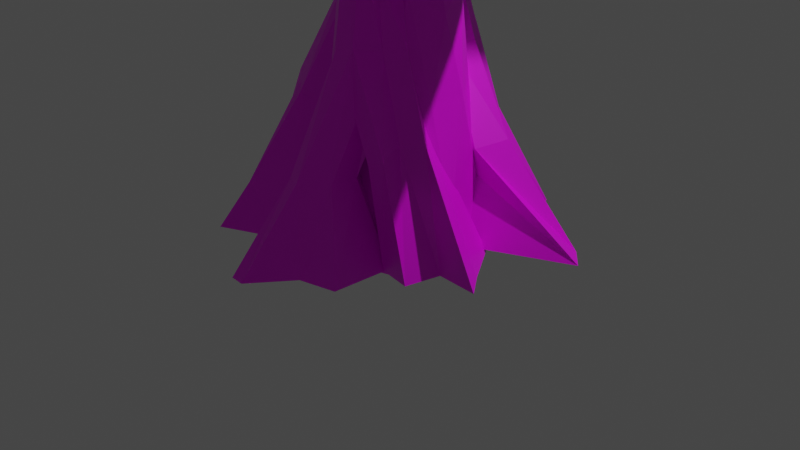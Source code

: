 # Source: sap_pine_1_1.blend  (saved by Blender 2.82.7; exported with 4.5.12 LTS)
import bpy
from mathutils import Matrix  # noqa: F401  (used for matrix-valued properties, if any)

bpy.ops.wm.read_factory_settings(use_empty=True)
scene = bpy.context.scene
scene.name = 'Scene'

# ---- collections
col_collection = bpy.data.collections.new('Collection'); scene.collection.children.link(col_collection)

# ---- images (referenced by path relative to the original .blend; pixels are not part of the script)
import os
ASSET_DIR = os.environ.get("B2B_ASSET_DIR", "")  # directory of the original .blend (textures are referenced by path, not embedded)
HERE = os.path.dirname(os.path.abspath(__file__))  # packed textures are extracted next to this script under _unpacked/

def load_image(name, relpath, width, height, colorspace="sRGB"):
    """Load a texture the original file referenced (path relative to the .blend, or extracted next to this script)."""
    p = next((c for c in (os.path.join(HERE, relpath), os.path.join(ASSET_DIR, relpath)) if relpath and os.path.exists(c)), "")
    if p:
        img = bpy.data.images.load(p, check_existing=True)
        img.name = name
    else:  # same state as the original file: an image datablock whose file is absent (Cycles renders it pink)
        img = bpy.data.images.new(name, width, height)
        img.source = "FILE"
        img.filepath = "//" + (relpath or name)
    img.colorspace_settings.name = colorspace
    return img
img_sap_pine_trunk_texture_png = load_image('sap_pine_trunk_texture.png', 'sap_pine_trunk_texture.png', 1024, 1024, 'sRGB')
img_sap_pine_core_texture_png = load_image('sap_pine_core_texture.png', 'sap_pine_core_texture.png', 1024, 1024, 'sRGB')
img_sap_pine_canopy_texture_png = load_image('sap_pine_canopy_texture.png', 'sap_pine_canopy_texture.png', 1024, 1024, 'sRGB')
img_canopy_bump_png = load_image('canopy_bump.png', 'canopy_bump.png', 1024, 1024, 'sRGB')

# ---- materials (node trees are filled in below, after node groups)
mat_material_004 = bpy.data.materials.new('Material.004')
mat_material_004.use_transparent_shadow = False
mat_material_002 = bpy.data.materials.new('Material.002')
mat_material_002.use_transparent_shadow = False
mat_material_003 = bpy.data.materials.new('Material.003')
mat_material_003.use_transparent_shadow = False

# ---- material node trees
mat_material_004.use_nodes = True; mat_material_004.node_tree.nodes.clear()
_N = mat_material_004.node_tree.nodes; _L = mat_material_004.node_tree.links
n0 = _N.new('ShaderNodeOutputMaterial'); n0.name = 'Material Output'; n0.location = (300, 300)
n1 = _N.new('ShaderNodeBsdfPrincipled'); n1.name = 'Principled BSDF'; n1.location = (10, 300)
n1.distribution = 'GGX'
n1.subsurface_method = 'BURLEY'
n1.inputs[3].default_value = 1.45
n1.inputs[27].default_value = (0.0, 0.0, 0.0, 1.0)
n1.inputs[28].default_value = 1.0
n2 = _N.new('ShaderNodeTexImage'); n2.name = 'Image Texture'; n2.location = (-280, 280)
n2.image = img_sap_pine_trunk_texture_png
_L.new(n1.outputs[0], n0.inputs[0])
_L.new(n2.outputs[0], n1.inputs[0])
n0.is_active_output = True
mat_material_002.use_nodes = True; mat_material_002.node_tree.nodes.clear()
_N = mat_material_002.node_tree.nodes; _L = mat_material_002.node_tree.links
n0 = _N.new('ShaderNodeOutputMaterial'); n0.name = 'Material Output'; n0.location = (300, 300)
n1 = _N.new('ShaderNodeBsdfPrincipled'); n1.name = 'Principled BSDF'; n1.location = (10, 300)
n1.distribution = 'GGX'
n1.subsurface_method = 'BURLEY'
n1.inputs[3].default_value = 1.45
n1.inputs[27].default_value = (0.0, 0.0, 0.0, 1.0)
n1.inputs[28].default_value = 1.0
n2 = _N.new('ShaderNodeTexImage'); n2.name = 'Image Texture'; n2.location = (-280, 280)
n2.image = img_sap_pine_core_texture_png
_L.new(n1.outputs[0], n0.inputs[0])
_L.new(n2.outputs[0], n1.inputs[0])
n0.is_active_output = True
mat_material_003.use_nodes = True; mat_material_003.node_tree.nodes.clear()
_N = mat_material_003.node_tree.nodes; _L = mat_material_003.node_tree.links
n0 = _N.new('ShaderNodeOutputMaterial'); n0.name = 'Material Output'; n0.location = (329, 300)
n1 = _N.new('ShaderNodeTexImage'); n1.name = 'Image Texture'; n1.location = (-280, 280)
n1.image = img_sap_pine_canopy_texture_png
n2 = _N.new('ShaderNodeTexImage'); n2.name = 'Image Texture.001'; n2.location = (-501, -48)
n2.image = img_canopy_bump_png
n3 = _N.new('ShaderNodeBump'); n3.name = 'Bump'; n3.location = (-171, -107)
n3.inputs[1].default_value = 1.0
n3.inputs[2].default_value = 1.0
n4 = _N.new('ShaderNodeBsdfPrincipled'); n4.name = 'Principled BSDF'; n4.location = (39, 300)
n4.distribution = 'GGX'
n4.subsurface_method = 'BURLEY'
n4.inputs[3].default_value = 1.45
n4.inputs[27].default_value = (0.0, 0.0, 0.0, 1.0)
n4.inputs[28].default_value = 1.0
_L.new(n4.outputs[0], n0.inputs[0])
_L.new(n1.outputs[0], n4.inputs[0])
_L.new(n3.outputs[0], n4.inputs[5])
_L.new(n2.outputs[0], n3.inputs[3])
n0.is_active_output = True

# ---- world
world_world = bpy.data.worlds.new('World'); scene.world = world_world
world_world.use_nodes = True; world_world.node_tree.nodes.clear()
_N = world_world.node_tree.nodes; _L = world_world.node_tree.links
n0 = _N.new('ShaderNodeOutputWorld'); n0.name = 'World Output'; n0.location = (300, 300)
n1 = _N.new('ShaderNodeBackground'); n1.name = 'Background'; n1.location = (10, 300)
n1.inputs[0].default_value = (0.05088, 0.05088, 0.05088, 1.0)
_L.new(n1.outputs[0], n0.inputs[0])
n0.is_active_output = True
world_world.color = (0.05088, 0.05088, 0.05088)
world_world.use_sun_shadow = False
world_world.sun_shadow_jitter_overblur = 0.0

# ---- cameras
cam_camera = bpy.data.cameras.new('Camera')
cam_camera.clip_end = 100.0
cam_camera.ortho_scale = 7.314

# ---- lights
light_light = bpy.data.lights.new('Light', 'POINT')
light_light.transmission_factor = 0.0
light_light.energy = 2000.0
light_light.shadow_soft_size = 0.1
light_light.shadow_maximum_resolution = 0.006
light_light.use_absolute_resolution = True

# ---- meshes
me_cone_001 = bpy.data.meshes.new('Cone.001')
me_cone_001.from_pydata([(5.605e-08, 0.2186, 5.447), (0.08365, 0.202, 5.447), (0.1546, 0.1546, 5.447), (0.202, 0.08365, 5.447), (0.2186, 4.098e-10, 5.447), (0.202, -0.08365, 5.447), (0.1546, -0.1546, 5.447), (0.08365, -0.202, 5.447), (8.905e-08, -0.2186, 5.447), (-0.08365, -0.202, 5.447), (-0.1546, -0.1546, 5.447), (4.9e-08, 7.851e-09, 8.319), (-0.202, -0.08365, 5.447), (-0.2186, 1.257e-08, 5.447), (-0.202, 0.08365, 5.447), (-0.1546, 0.1546, 5.447), (-0.08365, 0.202, 5.447), (-0.03088, 0.6174, 1.878), (0.1354, 0.4301, 1.878), (0.1739, 0.2368, 1.878), (0.2521, 0.1148, 1.878), (0.2938, -9.969e-09, 1.878), (0.3767, -0.156, 1.878), (0.327, -0.44, 1.878), (0.1983, -0.6841, 1.878), (1.261e-07, -0.6242, 1.878), (-0.1703, -0.3354, 1.878), (-0.2831, -0.2328, 1.878), (-0.3157, -0.1328, 1.878), (-0.5233, 1.271e-08, 1.878), (-0.5747, 0.156, 1.878), (-0.2782, 0.2578, 1.878), (-0.1663, 0.4766, 1.878), (-1.795, 0.2573, -0.2525), (-0.07713, 0.2269, 2.209), (-0.8075, 0.1453, -0.2518), (0.09414, 0.237, 2.117), (-0.461, -0.5934, -0.2507), (0.1151, 0.08132, 2.077), (-0.8488, -1.138, -0.2513), (0.06112, -0.08657, 2.114), (-1.644, -1.498, -0.2547), (-0.03618, -0.1684, 2.206), (-1.901, -0.7044, -0.2658), (-0.1192, -0.05587, 2.355), (-2.523, -0.2137, -0.263), (-0.2233, 0.03949, 2.448), (-2.48, 0.04652, -0.2575), (-0.1895, 0.1439, 2.377), (-1.269, 0.2286, 0.687), (-0.9765, 0.1281, 0.6393), (-0.8554, -0.1144, 0.6196), (-0.9765, -0.357, 0.6393), (-1.269, -0.4575, 0.687), (-1.437, -0.3028, 0.7352), (-1.682, -0.1144, 0.7544), (-1.561, 0.1281, 0.7347), (-0.9018, 0.03375, 0.0218), (-0.6511, -0.4427, 0.006338), (-0.9018, -0.9191, 0.0218), (-1.507, -1.116, 0.05914), (-1.712, -0.5801, 0.09807), (-2.101, -0.1715, 0.113), (-2.112, 0.03375, 0.09647), (-1.617, 0.1904, 0.05869), (-0.9407, 0.4836, 1.387), (-0.6815, 0.4064, 1.312), (-0.6027, 0.2201, 1.28), (-0.6815, 0.03371, 1.312), (-0.8717, -0.04347, 1.387), (-1.034, 0.07439, 1.462), (-1.141, 0.2201, 1.493), (-0.993, 0.3386, 1.463), (-0.6542, 0.793, 1.002), (-0.4949, 0.7528, 0.9929), (-0.4431, 0.6665, 0.9596), (-0.4957, 0.5757, 0.9307), (-0.6218, 0.5335, 0.923), (-0.7343, 0.5804, 0.9517), (-0.7996, 0.6509, 0.9744), (-0.7138, 0.7005, 1.002), (-0.5044, 0.7545, 0.542), (-0.4115, 0.7311, 0.537), (-0.3812, 0.6807, 0.5176), (-0.4119, 0.6276, 0.5007), (-0.4855, 0.603, 0.4962), (-0.5512, 0.6304, 0.5129), (-0.5893, 0.6716, 0.5262), (-0.5393, 0.7005, 0.542), (-0.3627, 0.8408, 0.1464), (-0.3465, 0.8367, 0.1455), (-0.3412, 0.8278, 0.1421), (-0.3465, 0.8186, 0.1391), (-0.3594, 0.8143, 0.1384), (-0.3709, 0.819, 0.1413), (-0.3776, 0.8263, 0.1436), (-0.3688, 0.8313, 0.1464), (-0.547, -0.5532, -0.2757), (-0.1038, 0.1904, 2.696), (0.5369, -0.674, -0.275), (0.06832, 0.1956, 2.71), (0.5455, -1.509, -0.2569), (0.1887, 0.08277, 2.743), (0.06886, -1.622, -0.2597), (0.1868, -0.08195, 2.776), (-0.3087, -2.151, -0.2573), (0.06284, -0.1999, 2.937), (-0.504, -2.135, -0.2604), (-0.1092, -0.2053, 2.906), (-0.5289, -1.388, -0.2659), (-0.2288, -0.09439, 2.744), (-0.8667, -1.273, -0.2744), (-0.2269, 0.07032, 2.711), (0.1612, -0.4664, 0.9846), (0.4249, -0.2759, 1.178), (0.7839, -0.6296, 1.275), (0.585, -0.8017, 1.274), (0.4184, -1.069, 1.303), (0.1532, -1.077, 1.259), (-0.03143, -0.9054, 1.058), (-0.0285, -0.6515, 1.007), (0.1291, -0.759, 0.4189), (0.3536, -0.9902, 0.4243), (0.3237, -1.326, 0.4245), (0.01379, -1.564, 0.4196), (-0.1708, -1.506, 0.4122), (-0.2328, -1.138, 0.4072), (-0.4195, -0.9793, 0.4065), (-0.1911, -0.7545, 0.4116), (-0.05131, -0.189, 1.635), (0.3232, -0.3034, 1.652), (0.4893, -0.4591, 1.698), (0.378, -0.686, 1.745), (0.3158, -0.8496, 1.931), (0.07806, -0.8562, 1.952), (-0.0868, -0.7035, 1.7), (-0.08418, -0.4762, 1.654), (0.6402, -0.2383, 0.7563), (0.8854, -0.4467, 0.6884), (1.062, -0.6412, 0.7228), (0.8494, -0.8133, 0.7063), (0.8982, -1.095, 0.6463), (0.6544, -1.088, 0.5802), (0.4782, -0.8935, 0.5458), (0.4729, -0.6252, 0.5632), (0.9827, 0.4778, -0.2757), (1.338, -0.06165, -0.285), (1.475, -0.2586, -0.3362), (1.037, -0.3547, -0.2813), (0.9503, -0.8243, -0.276), (0.5339, -0.7685, -0.2691), (0.2668, -0.3883, -0.2661), (0.2507, -0.02502, -0.2692), (0.6086, 2.032, -0.2564), (-0.04731, 0.1757, 2.602), (0.708, 1.188, -0.2532), (0.1076, 0.1052, 2.594), (1.782, 1.169, -0.2545), (0.171, -0.03489, 2.549), (2.019, 0.9048, -0.2529), (0.1057, -0.1624, 2.492), (0.7551, 0.2779, -0.247), (-0.04992, -0.2027, 2.458), (-0.2526, 0.8117, -0.247), (-0.2048, -0.1322, 2.467), (-0.06706, 1.127, -0.2496), (-0.2682, 0.007867, 2.512), (0.2071, 2.111, -0.2551), (-0.203, 0.1354, 2.568), (-0.000754, 1.213, 1.201), (0.211, 1.036, 1.183), (0.3444, 0.8509, 1.124), (0.2267, 0.6219, 1.058), (-0.03408, 0.5428, 1.023), (-0.4203, 0.5573, 1.042), (-0.3793, 0.9045, 1.1), (-0.2229, 0.9352, 1.167), (0.5031, 1.067, 0.5372), (0.9552, 0.8134, 0.5013), (0.7648, 0.4582, 0.4551), (0.2405, 0.418, 0.4244), (-0.05813, 0.555, 0.4273), (-0.1752, 0.8594, 0.4623), (-0.04152, 1.381, 0.508), (0.2636, 1.411, 0.5391), (-0.06774, 0.8973, 1.822), (0.08613, 0.6992, 1.811), (0.2274, 0.5939, 1.759), (0.1312, 0.4034, 1.698), (-0.08736, 0.3385, 1.663), (-0.3691, 0.4372, 1.675), (-0.3825, 0.642, 1.726), (-0.228, 0.6541, 1.788)], [], [(0, 11, 1), (1, 11, 2), (2, 11, 3), (3, 11, 4), (4, 11, 5), (5, 11, 6), (6, 11, 7), (7, 11, 8), (8, 11, 9), (9, 11, 10), (10, 11, 12), (12, 11, 13), (13, 11, 14), (14, 11, 15), (15, 11, 16), (16, 11, 0), (12, 13, 29, 28), (8, 9, 26, 25), (1, 2, 19, 18), (5, 6, 23, 22), (13, 14, 30, 29), (9, 10, 27, 26), (2, 3, 20, 19), (6, 7, 24, 23), (14, 15, 31, 30), (3, 4, 21, 20), (10, 12, 28, 27), (0, 1, 18, 17), (7, 8, 25, 24), (15, 16, 32, 31), (16, 0, 17, 32), (4, 5, 22, 21), (65, 34, 36, 66), (66, 36, 38, 67), (67, 38, 40, 68), (68, 40, 42, 69), (69, 42, 44, 70), (70, 44, 46, 71), (36, 34, 48, 46, 44, 42, 40, 38), (71, 46, 48, 72), (72, 48, 34, 65), (33, 35, 37, 39, 41, 43, 45, 47), (63, 56, 49, 64), (62, 55, 56, 63), (61, 54, 55, 62), (60, 53, 54, 61), (59, 52, 53, 60), (58, 51, 52, 59), (57, 50, 51, 58), (64, 49, 50, 57), (33, 64, 57, 35), (35, 57, 58, 37), (37, 58, 59, 39), (39, 59, 60, 41), (41, 60, 61, 43), (43, 61, 62, 45), (45, 62, 63, 47), (47, 63, 64, 33), (56, 72, 65, 49), (55, 71, 72, 56), (54, 70, 71, 55), (53, 69, 70, 54), (52, 68, 69, 53), (51, 67, 68, 52), (50, 66, 67, 51), (49, 65, 66, 50), (66, 65, 73, 74), (68, 67, 75, 76), (70, 69, 77, 78), (72, 71, 79, 80), (67, 66, 74, 75), (69, 68, 76, 77), (71, 70, 78, 79), (65, 72, 80, 73), (80, 79, 87, 88), (75, 74, 82, 83), (77, 76, 84, 85), (79, 78, 86, 87), (73, 80, 88, 81), (74, 73, 81, 82), (76, 75, 83, 84), (78, 77, 85, 86), (82, 81, 89, 90), (84, 83, 91, 92), (86, 85, 93, 94), (88, 87, 95, 96), (83, 82, 90, 91), (85, 84, 92, 93), (87, 86, 94, 95), (81, 88, 96, 89), (129, 98, 100, 130), (130, 100, 102, 131), (131, 102, 104, 132), (132, 104, 106, 133), (133, 106, 108, 134), (134, 108, 110, 135), (100, 98, 112, 110, 108, 106, 104, 102), (135, 110, 112, 136), (136, 112, 98, 129), (97, 99, 101, 103, 105, 107, 109, 111), (127, 120, 113, 128), (126, 119, 120, 127), (125, 118, 119, 126), (124, 117, 118, 125), (123, 116, 117, 124), (122, 115, 116, 123), (121, 114, 115, 122), (128, 113, 114, 121), (97, 128, 121, 99), (99, 121, 122, 101), (101, 122, 123, 103), (103, 123, 124, 105), (105, 124, 125, 107), (107, 125, 126, 109), (109, 126, 127, 111), (111, 127, 128, 97), (120, 136, 129, 113), (119, 135, 136, 120), (118, 134, 135, 119), (117, 133, 134, 118), (116, 132, 133, 117), (115, 131, 132, 116), (114, 130, 131, 115), (113, 129, 130, 114), (113, 114, 138, 137), (115, 116, 140, 139), (117, 118, 142, 141), (119, 120, 144, 143), (114, 115, 139, 138), (116, 117, 141, 140), (118, 119, 143, 142), (120, 113, 137, 144), (144, 137, 145, 152), (137, 138, 146, 145), (139, 140, 148, 147), (141, 142, 150, 149), (143, 144, 152, 151), (138, 139, 147, 146), (140, 141, 149, 148), (142, 143, 151, 150), (185, 154, 156, 186), (186, 156, 158, 187), (187, 158, 160, 188), (188, 160, 162, 189), (189, 162, 164, 190), (190, 164, 166, 191), (156, 154, 168, 166, 164, 162, 160, 158), (191, 166, 168, 192), (192, 168, 154, 185), (153, 155, 157, 159, 161, 163, 165, 167), (183, 176, 169, 184), (182, 175, 176, 183), (181, 174, 175, 182), (180, 173, 174, 181), (179, 172, 173, 180), (178, 171, 172, 179), (177, 170, 171, 178), (184, 169, 170, 177), (153, 184, 177, 155), (155, 177, 178, 157), (157, 178, 179, 159), (159, 179, 180, 161), (161, 180, 181, 163), (163, 181, 182, 165), (165, 182, 183, 167), (167, 183, 184, 153), (176, 192, 185, 169), (175, 191, 192, 176), (174, 190, 191, 175), (173, 189, 190, 174), (172, 188, 189, 173), (171, 187, 188, 172), (170, 186, 187, 171), (169, 185, 186, 170)])
_uv = me_cone_001.uv_layers.new(name='UVMap')
_uv.uv.foreach_set('vector', [0.7047, 0.3349, 0.7097, 0.602, 0.6979, 0.3337, 0.6979, 0.3337, 0.7097, 0.602, 0.6897, 0.3335, 0.6897, 0.3335, 0.7097, 0.602, 0.6814, 0.3346, 0.6814, 0.3346, 0.7097, 0.602, 0.6743, 0.3366, 0.9211, 0.2764, 0.9532, 0.0, 0.9289, 0.2776, 0.9289, 0.2776, 0.9532, 0.0, 0.9372, 0.2781, 0.9372, 0.2781, 0.9532, 0.0, 0.945, 0.2781, 0.1582, 0.6352, 0.1775, 0.3662, 0.1663, 0.635, 0.1663, 0.635, 0.1775, 0.3662, 0.1746, 0.6355, 0.1746, 0.6355, 0.1775, 0.3662, 0.1819, 0.6366, 0.1892, 0.6111, 0.1895, 0.8157, 0.1819, 0.614, 0.7477, 0.2769, 0.7872, 0.0, 0.7535, 0.278, 0.7535, 0.278, 0.7872, 0.0, 0.7612, 0.279, 0.7612, 0.279, 0.7872, 0.0, 0.7696, 0.2796, 0.7696, 0.2796, 0.7872, 0.0, 0.7774, 0.2799, 0.7774, 0.2799, 0.7872, 0.0, 0.7834, 0.2796, 0.9722, 0.1548, 0.9743, 0.1567, 0.9743, 0.4973, 0.9532, 0.4931, 0.1663, 0.635, 0.1746, 0.6355, 0.1701, 0.9725, 0.1514, 0.9663, 0.6979, 0.3337, 0.6897, 0.3335, 0.6686, 0.006581, 0.6851, 0.001889, 0.9289, 0.2776, 0.9372, 0.2781, 0.9262, 0.625, 0.9002, 0.6211, 0.7535, 0.278, 0.7612, 0.279, 0.7194, 0.626, 0.7097, 0.6237, 0.1746, 0.6355, 0.1819, 0.6366, 0.1819, 0.9749, 0.1701, 0.9725, 0.6897, 0.3335, 0.6814, 0.3346, 0.6545, 0.008431, 0.6686, 0.006581, 0.9372, 0.2781, 0.945, 0.2781, 0.9532, 0.6274, 0.9262, 0.625, 0.7612, 0.279, 0.7696, 0.2796, 0.7443, 0.6256, 0.7194, 0.626, 0.6814, 0.3346, 0.6743, 0.3366, 0.6435, 0.01083, 0.6545, 0.008431, 0.1892, 0.6111, 0.1819, 0.614, 0.1822, 0.3714, 0.1895, 0.3662, 0.7047, 0.3349, 0.6979, 0.3337, 0.6851, 0.001889, 0.7097, 0.0, 0.1582, 0.6352, 0.1663, 0.635, 0.1514, 0.9663, 0.1315, 0.9647, 0.7696, 0.2796, 0.7774, 0.2799, 0.7682, 0.6278, 0.7443, 0.6256, 0.7774, 0.2799, 0.7834, 0.2796, 0.7872, 0.6289, 0.7682, 0.6278, 0.6743, 0.3366, 0.6694, 0.3393, 0.6267, 0.01355, 0.6435, 0.01083, 0.2364, 0.7017, 0.3128, 0.6444, 0.323, 0.6577, 0.2588, 0.7139, 0.3725, 0.8646, 0.4104, 0.9327, 0.4002, 0.9442, 0.3639, 0.8823, 0.3639, 0.8823, 0.4002, 0.9442, 0.3843, 0.9511, 0.3449, 0.8885, 0.7552, 0.7859, 0.7604, 0.6794, 0.7744, 0.6784, 0.7744, 0.7925, 0.5805, 0.4598, 0.5538, 0.3567, 0.572, 0.3511, 0.601, 0.464, 0.601, 0.464, 0.572, 0.3511, 0.5882, 0.3507, 0.6186, 0.4657, 0.323, 0.6577, 0.3128, 0.6444, 0.312, 0.6244, 0.3176, 0.6148, 0.3313, 0.624, 0.3448, 0.6373, 0.3449, 0.6501, 0.3359, 0.6586, 0.9556, 0.7993, 0.9514, 0.6908, 0.9637, 0.6938, 0.9731, 0.795, 0.9731, 0.795, 0.9637, 0.6938, 0.9817, 0.7036, 0.9897, 0.7969, 0.6716, 0.6881, 0.7552, 0.7389, 0.7552, 0.8183, 0.6977, 0.8503, 0.6116, 0.8492, 0.6219, 0.7685, 0.5869, 0.6995, 0.6016, 0.6784, 0.9444, 0.9577, 0.9554, 0.882, 0.9791, 0.8754, 0.9819, 0.943, 0.9283, 0.9607, 0.9299, 0.8894, 0.9554, 0.882, 0.9444, 0.9577, 0.543, 0.6098, 0.5704, 0.5457, 0.5986, 0.5569, 0.595, 0.6251, 0.4915, 0.6134, 0.5479, 0.5407, 0.5704, 0.5457, 0.543, 0.6098, 0.4695, 0.5645, 0.5366, 0.5186, 0.5479, 0.5407, 0.4915, 0.6134, 0.05862, 0.7677, 0.05063, 0.8344, 0.02527, 0.8263, 0.00889, 0.7499, 0.2702, 0.8175, 0.2593, 0.7612, 0.2851, 0.7611, 0.3218, 0.8154, 0.2121, 0.7983, 0.2329, 0.7512, 0.2593, 0.7612, 0.2702, 0.8175, 0.1951, 0.8233, 0.2121, 0.7983, 0.2702, 0.8175, 0.2675, 0.8474, 0.2675, 0.8474, 0.2702, 0.8175, 0.3218, 0.8154, 0.3449, 0.8407, 0.06678, 0.7397, 0.05862, 0.7677, 0.00889, 0.7499, 0.004928, 0.7172, 0.4407, 0.5825, 0.4695, 0.5645, 0.4915, 0.6134, 0.4605, 0.6527, 0.4605, 0.6527, 0.4915, 0.6134, 0.543, 0.6098, 0.5315, 0.6477, 0.5315, 0.6477, 0.543, 0.6098, 0.595, 0.6251, 0.6023, 0.6784, 0.6023, 0.6784, 0.595, 0.6251, 0.6096, 0.6204, 0.6186, 0.6668, 0.9404, 1.0, 0.9444, 0.9577, 0.9819, 0.943, 0.9897, 0.9746, 0.9554, 0.882, 0.9731, 0.795, 0.9897, 0.7969, 0.9791, 0.8754, 0.9299, 0.8894, 0.9556, 0.7993, 0.9731, 0.795, 0.9554, 0.882, 0.5704, 0.5457, 0.601, 0.464, 0.6186, 0.4657, 0.5986, 0.5569, 0.5479, 0.5407, 0.5805, 0.4598, 0.601, 0.464, 0.5704, 0.5457, 0.02527, 0.8263, 0.04753, 0.9026, 0.0287, 0.9056, 0.0, 0.8256, 0.05063, 0.8344, 0.06678, 0.9073, 0.04753, 0.9026, 0.02527, 0.8263, 0.2593, 0.7612, 0.2588, 0.7139, 0.2777, 0.7148, 0.2851, 0.7611, 0.2329, 0.7512, 0.2364, 0.7017, 0.2588, 0.7139, 0.2593, 0.7612, 0.3725, 0.8646, 0.3613, 0.8407, 0.403, 0.8415, 0.4104, 0.8557, 0.4359, 0.5936, 0.4219, 0.5797, 0.4035, 0.5276, 0.4136, 0.5312, 0.9821, 0.1548, 0.9618, 0.1492, 0.979, 0.0843, 0.9903, 0.08719, 0.4248, 0.3021, 0.4373, 0.289, 0.4208, 0.3607, 0.4126, 0.364, 0.3639, 0.8823, 0.3725, 0.8646, 0.4104, 0.8557, 0.4074, 0.865, 0.9618, 0.1492, 0.9532, 0.1368, 0.9734, 0.08155, 0.979, 0.0843, 1.0, 0.1545, 0.9821, 0.1548, 0.9903, 0.08719, 1.0, 0.08798, 0.4162, 0.3157, 0.4248, 0.3021, 0.4126, 0.364, 0.4035, 0.3699, 0.4126, 0.364, 0.4208, 0.3607, 0.4358, 0.406, 0.431, 0.4079, 0.106, 0.7257, 0.111, 0.7225, 0.117, 0.766, 0.1141, 0.7679, 0.4231, 0.5357, 0.4136, 0.5312, 0.4301, 0.4925, 0.4357, 0.4951, 1.0, 0.08798, 0.9903, 0.08719, 0.9755, 0.04297, 0.9812, 0.04343, 0.4035, 0.3699, 0.4126, 0.364, 0.431, 0.4079, 0.4258, 0.4114, 0.111, 0.7225, 0.126, 0.7172, 0.1258, 0.7629, 0.117, 0.766, 0.4136, 0.5312, 0.4035, 0.5276, 0.4242, 0.4903, 0.4301, 0.4925, 0.9903, 0.08719, 0.979, 0.0843, 0.9689, 0.04129, 0.9755, 0.04297, 0.117, 0.766, 0.1258, 0.7629, 0.126, 0.8047, 0.1245, 0.8052, 0.4301, 0.4925, 0.4242, 0.4903, 0.4339, 0.4521, 0.4349, 0.4524, 0.9755, 0.04297, 0.9689, 0.04129, 0.9704, 0.0, 0.9715, 0.0002948, 0.431, 0.4079, 0.4358, 0.406, 0.4373, 0.4511, 0.4364, 0.4514, 0.1141, 0.7679, 0.117, 0.766, 0.1245, 0.8052, 0.124, 0.8056, 0.4357, 0.4951, 0.4301, 0.4925, 0.4349, 0.4524, 0.4359, 0.4529, 0.9812, 0.04343, 0.9755, 0.04297, 0.9715, 0.0002948, 0.9725, 0.0003758, 0.4258, 0.4114, 0.431, 0.4079, 0.4364, 0.4514, 0.4355, 0.4521, 0.07218, 0.606, 0.07002, 0.7007, 0.06102, 0.6938, 0.04326, 0.5896, 0.04326, 0.5896, 0.06102, 0.6938, 0.04495, 0.6906, 0.02109, 0.5851, 0.1307, 0.1108, 0.16, 0.0008652, 0.1728, 0.006147, 0.1542, 0.1194, 0.1542, 0.1194, 0.1728, 0.006147, 0.1951, 0.0, 0.1774, 0.1126, 0.8069, 0.4375, 0.8593, 0.3379, 0.8742, 0.3459, 0.8277, 0.4442, 0.8277, 0.4442, 0.8742, 0.3459, 0.8894, 0.3534, 0.8485, 0.4566, 0.06102, 0.6938, 0.07002, 0.7007, 0.06668, 0.7072, 0.05296, 0.7094, 0.03293, 0.7172, 0.02338, 0.7119, 0.03123, 0.6929, 0.04495, 0.6906, 0.2943, 0.0934, 0.3407, 0.0, 0.354, 0.004967, 0.3127, 0.1003, 0.3127, 0.1003, 0.354, 0.004967, 0.3705, 0.006744, 0.3377, 0.1049, 0.9048, 0.8435, 0.7972, 0.8435, 0.7872, 0.7627, 0.8327, 0.7466, 0.864, 0.6914, 0.8833, 0.6908, 0.8939, 0.7628, 0.9283, 0.7703, 0.2472, 0.2178, 0.2985, 0.1605, 0.3241, 0.1632, 0.2783, 0.218, 0.8403, 0.5744, 0.8338, 0.51, 0.8445, 0.4971, 0.8638, 0.5704, 0.8188, 0.5954, 0.8102, 0.5017, 0.8338, 0.51, 0.8403, 0.5744, 0.7999, 0.5927, 0.7872, 0.4895, 0.8102, 0.5017, 0.8188, 0.5954, 0.1376, 0.2614, 0.1285, 0.1617, 0.1569, 0.1744, 0.1703, 0.2772, 0.1134, 0.2446, 0.1061, 0.1508, 0.1285, 0.1617, 0.1376, 0.2614, 0.05792, 0.4914, 0.05539, 0.5444, 0.006203, 0.5345, 0.02817, 0.4804, 0.2783, 0.218, 0.3241, 0.1632, 0.3552, 0.1447, 0.2959, 0.215, 0.1315, 0.4645, 0.0752, 0.5057, 0.05792, 0.4914, 0.06562, 0.4135, 0.06562, 0.4135, 0.05792, 0.4914, 0.02817, 0.4804, 0.0, 0.4111, 0.1056, 0.3244, 0.1134, 0.2446, 0.1376, 0.2614, 0.1389, 0.336, 0.1389, 0.336, 0.1376, 0.2614, 0.1703, 0.2772, 0.1951, 0.3662, 0.8017, 0.6852, 0.7999, 0.5927, 0.8188, 0.5954, 0.8196, 0.6908, 0.832, 0.8435, 0.832, 0.9376, 0.8113, 0.9543, 0.7872, 0.8825, 0.8545, 0.6444, 0.8403, 0.5744, 0.8638, 0.5704, 0.8894, 0.6487, 0.1951, 0.2836, 0.2472, 0.2178, 0.2783, 0.218, 0.2714, 0.289, 0.2985, 0.1605, 0.3127, 0.1003, 0.3377, 0.1049, 0.3241, 0.1632, 0.2781, 0.1528, 0.2943, 0.0934, 0.3127, 0.1003, 0.2985, 0.1605, 0.8102, 0.5017, 0.8277, 0.4442, 0.8485, 0.4566, 0.8338, 0.51, 0.3801, 0.6781, 0.3816, 0.6214, 0.4041, 0.6148, 0.4064, 0.6771, 0.1285, 0.1617, 0.1542, 0.1194, 0.1774, 0.1126, 0.1569, 0.1744, 0.1061, 0.1508, 0.1307, 0.1108, 0.1542, 0.1194, 0.1285, 0.1617, 0.05539, 0.5444, 0.04326, 0.5896, 0.02109, 0.5851, 0.006203, 0.5345, 0.3241, 0.1632, 0.3377, 0.1049, 0.3495, 0.09932, 0.3552, 0.1447, 0.06063, 0.5394, 0.05539, 0.5444, 0.03396, 0.4804, 0.06066, 0.4985, 0.1061, 0.1508, 0.1285, 0.1617, 0.08798, 0.2064, 0.06567, 0.194, 0.3801, 0.6781, 0.4064, 0.6771, 0.3697, 0.7499, 0.3449, 0.7483, 0.6873, 0.6518, 0.6623, 0.6508, 0.6609, 0.602, 0.6873, 0.6023, 0.05539, 0.5444, 0.006203, 0.5345, 0.008629, 0.4743, 0.03396, 0.4804, 0.1285, 0.1617, 0.1569, 0.1744, 0.1015, 0.2246, 0.08798, 0.2064, 0.4064, 0.6771, 0.4296, 0.6955, 0.3894, 0.7534, 0.3697, 0.7499, 0.2985, 0.1605, 0.3241, 0.1632, 0.3684, 0.1843, 0.3267, 0.2, 0.3267, 0.2, 0.3684, 0.1843, 0.4407, 0.289, 0.359, 0.2883, 0.06066, 0.4985, 0.03396, 0.4804, 0.07155, 0.3778, 0.1315, 0.3974, 0.8695, 0.9589, 0.8518, 0.9673, 0.832, 0.8644, 0.8695, 0.8435, 0.3449, 0.7483, 0.3697, 0.7499, 0.3996, 0.8332, 0.3589, 0.8407, 0.3052, 0.1988, 0.3267, 0.2, 0.359, 0.2883, 0.3304, 0.2841, 0.03396, 0.4804, 0.008629, 0.4743, 0.05081, 0.3662, 0.07155, 0.3778, 0.08798, 0.2064, 0.1015, 0.2246, 0.03661, 0.2876, 0.0, 0.264, 0.3697, 0.7499, 0.3894, 0.7534, 0.4296, 0.8349, 0.3996, 0.8332, 0.2497, 0.3798, 0.2976, 0.289, 0.3132, 0.291, 0.2744, 0.3785, 0.2744, 0.3785, 0.3132, 0.291, 0.3278, 0.2926, 0.2918, 0.3832, 0.06811, 0.8035, 0.0908, 0.7175, 0.106, 0.7172, 0.08986, 0.8011, 0.5785, 0.2637, 0.6267, 0.3369, 0.6128, 0.3429, 0.5598, 0.2732, 0.5598, 0.2732, 0.6128, 0.3429, 0.5992, 0.3507, 0.5354, 0.2877, 0.8457, 0.08955, 0.8528, 0.0, 0.8611, 0.001224, 0.8613, 0.09403, 0.6267, 0.6305, 0.6267, 0.614, 0.6367, 0.6022, 0.6509, 0.602, 0.6609, 0.6137, 0.6609, 0.6303, 0.6509, 0.6421, 0.6367, 0.6422, 0.8613, 0.09403, 0.8611, 0.001224, 0.876, 0.003277, 0.8734, 0.09208, 0.8734, 0.09208, 0.876, 0.003277, 0.8886, 0.004956, 0.9002, 0.1028, 0.4407, 0.8511, 0.5097, 0.8041, 0.4617, 0.7108, 0.4738, 0.6784, 0.5869, 0.7585, 0.5869, 0.8696, 0.5508, 0.868, 0.4523, 0.8893, 0.8728, 0.2363, 0.8637, 0.1573, 0.8961, 0.1708, 0.8927, 0.2404, 0.8279, 0.2146, 0.85, 0.1589, 0.8637, 0.1573, 0.8728, 0.2363, 0.8118, 0.2061, 0.8214, 0.1477, 0.85, 0.1589, 0.8279, 0.2146, 0.5225, 0.1548, 0.5281, 0.216, 0.4969, 0.2376, 0.4956, 0.1689, 0.5668, 0.1292, 0.5501, 0.204, 0.5281, 0.216, 0.5225, 0.1548, 0.06756, 0.9446, 0.06678, 0.8694, 0.09272, 0.8657, 0.106, 0.9337, 0.2847, 0.5133, 0.2628, 0.4476, 0.2855, 0.4506, 0.3335, 0.5188, 0.2438, 0.5178, 0.2358, 0.4466, 0.2628, 0.4476, 0.2847, 0.5133, 0.2278, 0.6148, 0.2438, 0.5178, 0.2847, 0.5133, 0.2952, 0.5928, 0.2952, 0.5928, 0.2847, 0.5133, 0.3335, 0.5188, 0.3687, 0.6148, 0.3687, 0.6148, 0.3335, 0.5188, 0.3466, 0.5091, 0.4035, 0.6121, 0.6267, 0.0, 0.5668, 0.1292, 0.5225, 0.1548, 0.5333, 0.07527, 0.5333, 0.07527, 0.5225, 0.1548, 0.4956, 0.1689, 0.4407, 0.1211, 0.7872, 0.2713, 0.8118, 0.2061, 0.8279, 0.2146, 0.8186, 0.2888, 0.8186, 0.2888, 0.8279, 0.2146, 0.8728, 0.2363, 0.9002, 0.3379, 0.1951, 0.6085, 0.2257, 0.5134, 0.2438, 0.5178, 0.2278, 0.6148, 0.8637, 0.1573, 0.8734, 0.09208, 0.9002, 0.1028, 0.8961, 0.1708, 0.85, 0.1589, 0.8613, 0.09403, 0.8734, 0.09208, 0.8637, 0.1573, 0.8214, 0.1477, 0.8457, 0.08955, 0.8613, 0.09403, 0.85, 0.1589, 0.5281, 0.216, 0.5598, 0.2732, 0.5354, 0.2877, 0.4969, 0.2376, 0.5501, 0.204, 0.5785, 0.2637, 0.5598, 0.2732, 0.5281, 0.216, 0.06678, 0.8694, 0.06811, 0.8035, 0.08986, 0.8011, 0.09272, 0.8657, 0.2628, 0.4476, 0.2744, 0.3785, 0.2918, 0.3832, 0.2855, 0.4506, 0.2358, 0.4466, 0.2497, 0.3798, 0.2744, 0.3785, 0.2628, 0.4476])
me_cone_001.materials.append(mat_material_004)
me_cone_001.use_remesh_fix_poles = True
me_cone_001.use_remesh_preserve_attributes = False
me_cone_001.use_mirror_vertex_groups = False
me_cone_001.update()
me_icosphere = bpy.data.meshes.new('Icosphere')
me_icosphere.from_pydata([(0.0, 0.0, -0.2039), (0.9165, -0.6659, 0.06889), (-0.3501, -1.077, 0.06889), (-1.133, -1.589e-09, 0.0689), (-0.3501, 1.077, 0.06889), (0.9165, 0.6659, 0.06889), (0.2764, -0.8506, 0.5763), (-0.7236, -0.5257, 0.5763), (-0.7236, 0.5257, 0.5763), (0.2764, 0.8506, 0.5763), (0.8944, 0.0, 0.5763), (0.0, 0.0, 1.0), (-0.3629, -1.117, -0.198), (0.95, -0.6902, -0.198), (0.333, -1.025, -0.03056), (1.077, -1.589e-09, -0.03056), (0.95, 0.6902, -0.198), (-1.174, 7.353e-09, -0.198), (-0.8717, -0.6333, -0.03056), (-0.3629, 1.117, -0.198), (-0.8717, 0.6333, -0.03056), (0.333, 1.025, -0.03056), (0.9511, -0.309, 0.3335), (0.9511, 0.309, 0.3335), (0.0, -1.0, 0.3335), (0.5878, -0.809, 0.3335), (-0.9511, -0.309, 0.3335), (-0.5878, -0.809, 0.3335), (-0.5878, 0.809, 0.3335), (-0.9511, 0.309, 0.3335), (0.5878, 0.809, 0.3335), (0.0, 1.0, 0.3335), (0.6882, -0.5, 0.6548), (-0.2629, -0.809, 0.6548), (-0.8506, 0.0, 0.6548), (-0.2629, 0.809, 0.6548), (0.6882, 0.5, 0.6548), (0.1625, -0.5, 0.8507), (0.5257, 0.0, 0.8507), (-0.4253, -0.309, 0.8507), (-0.4253, 0.309, 0.8507), (0.1625, 0.5, 0.8507)], [], [(0, 13, 12), (1, 13, 15), (0, 12, 17), (0, 17, 19), (0, 19, 16), (1, 15, 22), (2, 14, 24), (3, 18, 26), (4, 20, 28), (5, 21, 30), (1, 22, 25), (2, 24, 27), (3, 26, 29), (4, 28, 31), (5, 30, 23), (6, 32, 37), (7, 33, 39), (8, 34, 40), (9, 35, 41), (10, 36, 38), (38, 41, 11), (38, 36, 41), (36, 9, 41), (41, 40, 11), (41, 35, 40), (35, 8, 40), (40, 39, 11), (40, 34, 39), (34, 7, 39), (39, 37, 11), (39, 33, 37), (33, 6, 37), (37, 38, 11), (37, 32, 38), (32, 10, 38), (23, 36, 10), (23, 30, 36), (30, 9, 36), (31, 35, 9), (31, 28, 35), (28, 8, 35), (29, 34, 8), (29, 26, 34), (26, 7, 34), (27, 33, 7), (27, 24, 33), (24, 6, 33), (25, 32, 6), (25, 22, 32), (22, 10, 32), (30, 31, 9), (30, 21, 31), (21, 4, 31), (28, 29, 8), (28, 20, 29), (20, 3, 29), (26, 27, 7), (26, 18, 27), (18, 2, 27), (24, 25, 6), (24, 14, 25), (14, 1, 25), (22, 23, 10), (22, 15, 23), (15, 5, 23), (16, 21, 5), (16, 19, 21), (19, 4, 21), (19, 20, 4), (19, 17, 20), (17, 3, 20), (17, 18, 3), (17, 12, 18), (12, 2, 18), (15, 16, 5), (15, 13, 16), (13, 0, 16), (12, 14, 2), (12, 13, 14), (13, 1, 14)])
_uv = me_icosphere.uv_layers.new(name='UVMap')
_uv.uv.foreach_set('vector', [0.2688, 0.2794, 0.1857, 0.0, 0.4862, 0.1067, 0.1959, 0.8951, 0.2569, 0.9021, 0.1835, 1.0, 0.2688, 0.2794, 0.4862, 0.1067, 0.4862, 0.452, 0.2688, 0.2794, 0.4862, 0.452, 0.1857, 0.5587, 0.2688, 0.2794, 0.1857, 0.5587, 0.0, 0.2794, 0.1959, 0.8951, 0.1835, 1.0, 0.118, 0.9373, 0.1959, 0.5638, 0.2274, 0.726, 0.1394, 0.6499, 0.939, 0.5528, 0.9705, 0.7219, 0.8825, 0.6442, 0.6821, 0.6155, 0.7136, 0.7846, 0.6256, 0.707, 0.6713, 0.03225, 0.8163, 0.08538, 0.7421, 0.09739, 0.1959, 0.8951, 0.118, 0.9373, 0.1394, 0.8036, 0.939, 0.884, 0.8611, 0.913, 0.8825, 0.798, 0.939, 0.5528, 0.8825, 0.6442, 0.8611, 0.5105, 0.6821, 0.6155, 0.6256, 0.707, 0.6042, 0.5732, 0.6713, 0.03225, 0.7421, 0.09739, 0.6006, 0.09739, 0.0824, 0.7265, 0.05288, 0.8556, 0.0, 0.7341, 0.8255, 0.7213, 0.796, 0.8409, 0.7431, 0.7137, 0.5686, 0.784, 0.5391, 0.9036, 0.4862, 0.7764, 0.7917, 0.1714, 0.8565, 0.2866, 0.7421, 0.2648, 0.551, 0.1714, 0.6713, 0.1481, 0.6006, 0.2648, 0.6006, 0.2648, 0.7421, 0.2648, 0.6713, 0.3776, 0.6006, 0.2648, 0.6713, 0.1481, 0.7421, 0.2648, 0.6713, 0.1481, 0.7917, 0.1714, 0.7421, 0.2648, 0.7421, 0.2648, 0.7858, 0.4032, 0.6713, 0.3776, 0.7421, 0.2648, 0.8565, 0.2866, 0.7858, 0.4032, 0.5391, 0.6549, 0.5686, 0.784, 0.4862, 0.7764, 0.7858, 0.4032, 0.6713, 0.4888, 0.6713, 0.3776, 0.7858, 0.4032, 0.7858, 0.5105, 0.6713, 0.4888, 0.796, 0.5922, 0.8255, 0.7213, 0.7431, 0.7137, 0.6713, 0.4888, 0.5569, 0.4032, 0.6713, 0.3776, 0.6713, 0.4888, 0.5569, 0.5105, 0.5569, 0.4032, 0.05288, 0.6069, 0.0824, 0.7265, 0.0, 0.7341, 0.5569, 0.4032, 0.6006, 0.2648, 0.6713, 0.3776, 0.5569, 0.4032, 0.4862, 0.2866, 0.6006, 0.2648, 0.4862, 0.2866, 0.551, 0.1714, 0.6006, 0.2648, 0.6006, 0.09739, 0.6713, 0.1481, 0.551, 0.1714, 0.6006, 0.09739, 0.7421, 0.09739, 0.6713, 0.1481, 0.7421, 0.09739, 0.7917, 0.1714, 0.6713, 0.1481, 0.6042, 0.5732, 0.5391, 0.6549, 0.5321, 0.5565, 0.6042, 0.5732, 0.6256, 0.707, 0.5391, 0.6549, 0.6256, 0.707, 0.5686, 0.784, 0.5391, 0.6549, 0.6256, 0.8607, 0.5391, 0.9036, 0.5686, 0.784, 0.8611, 0.5105, 0.8825, 0.6442, 0.796, 0.5922, 0.8825, 0.6442, 0.8255, 0.7213, 0.796, 0.5922, 0.8825, 0.798, 0.796, 0.8409, 0.8255, 0.7213, 0.8825, 0.798, 0.8611, 0.913, 0.796, 0.8409, 0.1394, 0.6499, 0.0824, 0.7265, 0.05288, 0.6069, 0.1394, 0.8036, 0.05288, 0.8556, 0.0824, 0.7265, 0.1394, 0.8036, 0.118, 0.9373, 0.05288, 0.8556, 0.118, 0.9373, 0.04597, 0.954, 0.05288, 0.8556, 0.7421, 0.09739, 0.8565, 0.1829, 0.7917, 0.1714, 0.7421, 0.09739, 0.8163, 0.08538, 0.8565, 0.1829, 0.6697, 0.5105, 0.6821, 0.6155, 0.6042, 0.5732, 0.6256, 0.707, 0.6256, 0.8607, 0.5686, 0.784, 0.6256, 0.707, 0.7136, 0.7846, 0.6256, 0.8607, 0.7136, 0.7846, 0.6821, 0.9467, 0.6256, 0.8607, 0.8825, 0.6442, 0.8825, 0.798, 0.8255, 0.7213, 0.8825, 0.6442, 0.9705, 0.7219, 0.8825, 0.798, 0.9705, 0.7219, 0.939, 0.884, 0.8825, 0.798, 0.1394, 0.6499, 0.1394, 0.8036, 0.0824, 0.7265, 0.1394, 0.6499, 0.2274, 0.726, 0.1394, 0.8036, 0.2274, 0.726, 0.1959, 0.8951, 0.1394, 0.8036, 0.4862, 0.1829, 0.6006, 0.09739, 0.551, 0.1714, 0.4862, 0.1829, 0.5264, 0.08538, 0.6006, 0.09739, 0.5264, 0.08538, 0.6713, 0.03225, 0.6006, 0.09739, 0.6713, 0.0, 0.8163, 0.08538, 0.6713, 0.03225, 0.0, 0.2794, 0.1857, 0.5587, 0.06925, 0.4378, 0.7431, 0.6085, 0.6821, 0.6155, 0.6697, 0.5105, 0.7431, 0.6085, 0.7136, 0.7846, 0.6821, 0.6155, 0.7431, 0.6085, 0.7431, 0.9518, 0.7136, 0.7846, 0.7431, 0.9518, 0.6821, 0.9467, 0.7136, 0.7846, 1.0, 0.5458, 0.9705, 0.7219, 0.939, 0.5528, 1.0, 0.5458, 1.0, 0.8891, 0.9705, 0.7219, 1.0, 0.8891, 0.939, 0.884, 0.9705, 0.7219, 0.5264, 0.08538, 0.6713, 0.0, 0.6713, 0.03225, 0.06926, 0.1209, 0.1857, 0.0, 0.0, 0.2794, 0.1857, 0.0, 0.2688, 0.2794, 0.0, 0.2794, 0.2569, 0.5587, 0.2274, 0.726, 0.1959, 0.5638, 0.2569, 0.5587, 0.2569, 0.9021, 0.2274, 0.726, 0.2569, 0.9021, 0.1959, 0.8951, 0.2274, 0.726])
me_icosphere.materials.append(mat_material_002)
me_icosphere.use_remesh_fix_poles = True
me_icosphere.use_remesh_preserve_attributes = False
me_icosphere.use_mirror_vertex_groups = False
me_icosphere.update()
me_cone_007 = bpy.data.meshes.new('Cone.007')
me_cone_007.from_pydata([(-0.05879, 1.078, -1.749), (0.2847, 0.7279, -1.0), (1.079, 0.9423, -2.2), (1.198, 0.657, -2.144), (0.8236, -4.371e-08, -1.0), (0.8455, -0.4415, -1.0), (0.8835, -1.158, -2.042), (0.6766, -1.433, -2.086), (1.51e-07, -1.0, -1.0), (-0.3827, -0.9239, -1.0), (-1.217, -0.8051, -2.246), (0.0, 0.0, 1.0), (-1.433, -0.5591, -2.301), (-0.9608, -0.07839, -1.366), (-0.8259, 0.2455, -1.0), (-0.8247, 1.079, -2.292), (-0.5199, 1.355, -2.231), (-0.955, 1.172, -4.186), (-0.2775, 1.058, -3.437), (0.4455, 1.956, -4.637), (0.815, 1.731, -4.581), (0.9323, 0.6786, -3.437), (1.321, 0.1969, -3.437), (1.954, -0.5827, -4.479), (1.947, -1.065, -4.523), (0.8239, -1.132, -3.437), (0.328, -1.361, -3.437), (-0.7138, -1.914, -4.683), (0.0, -9.313e-10, -1.437), (-1.162, -1.814, -4.738), (-1.023, -0.8803, -3.803), (-1.137, -0.4026, -3.437), (-1.823, 0.5424, -4.729), (-1.705, 1.105, -4.668), (-1.308, 1.719, -7.474), (-0.3464, 1.524, -6.725), (0.7281, 2.772, -7.925), (1.245, 2.433, -7.869), (1.363, 0.925, -6.725), (1.895, 0.219, -6.725), (2.762, -0.9238, -7.767), (2.73, -1.612, -7.811), (1.123, -1.655, -6.725), (0.4043, -1.959, -6.725), (-1.109, -2.699, -7.971), (0.0, -9.313e-10, -4.725), (-1.744, -2.535, -8.026), (-1.502, -1.209, -7.091), (-1.642, -0.5213, -6.725), (-2.577, 0.8601, -8.017), (-2.382, 1.658, -7.956), (2.11, -0.3556, -10.32), (1.286, -0.8888, -9.567), (1.388, -2.532, -10.77), (0.7819, -2.651, -10.71), (-0.3561, -1.654, -9.567), (-1.23, -1.521, -9.567), (-2.649, -1.309, -10.61), (-3.107, -0.7939, -10.65), (-1.987, 0.3591, -9.567), (-1.685, 1.079, -9.567), (-1.119, 2.666, -10.81), (-0.02723, -0.04022, -7.567), (-0.5504, 2.992, -10.87), (0.2028, 1.874, -9.933), (0.7837, 1.48, -9.567), (2.418, 1.145, -10.86), (2.836, 0.4375, -10.8), (1.814, -0.7574, -5.88), (0.9675, -1.043, -5.131), (0.6896, -2.515, -6.331), (0.1281, -2.484, -6.274), (-0.6521, -1.35, -5.131), (-1.393, -1.036, -5.131), (-2.597, -0.5312, -6.173), (-2.885, 0.02597, -6.217), (-1.639, 0.7917, -5.131), (-1.211, 1.359, -5.131), (-0.3562, 2.631, -6.377), (0.0, -9.313e-10, -3.131), (0.2187, 2.792, -6.432), (0.6322, 1.637, -5.497), (1.056, 1.159, -5.131), (2.422, 0.4969, -6.422), (2.632, -0.2208, -6.361)], [], [(0, 11, 1), (1, 11, 2), (2, 11, 3), (3, 11, 4), (4, 11, 5), (5, 11, 6), (6, 11, 7), (7, 11, 8), (8, 11, 9), (9, 11, 10), (10, 11, 12), (12, 11, 13), (13, 11, 14), (14, 11, 15), (15, 11, 16), (16, 11, 0), (17, 28, 18), (18, 28, 19), (19, 28, 20), (20, 28, 21), (21, 28, 22), (22, 28, 23), (23, 28, 24), (24, 28, 25), (25, 28, 26), (26, 28, 27), (27, 28, 29), (29, 28, 30), (30, 28, 31), (31, 28, 32), (32, 28, 33), (33, 28, 17), (34, 45, 35), (35, 45, 36), (36, 45, 37), (37, 45, 38), (38, 45, 39), (39, 45, 40), (40, 45, 41), (41, 45, 42), (42, 45, 43), (43, 45, 44), (44, 45, 46), (46, 45, 47), (47, 45, 48), (48, 45, 49), (49, 45, 50), (50, 45, 34), (51, 62, 52), (52, 62, 53), (53, 62, 54), (54, 62, 55), (55, 62, 56), (56, 62, 57), (57, 62, 58), (58, 62, 59), (59, 62, 60), (60, 62, 61), (61, 62, 63), (63, 62, 64), (64, 62, 65), (65, 62, 66), (66, 62, 67), (67, 62, 51), (68, 79, 69), (69, 79, 70), (70, 79, 71), (71, 79, 72), (72, 79, 73), (73, 79, 74), (74, 79, 75), (75, 79, 76), (76, 79, 77), (77, 79, 78), (78, 79, 80), (80, 79, 81), (81, 79, 82), (82, 79, 83), (83, 79, 84), (84, 79, 68)])
me_cone_007.polygons.foreach_set('use_smooth', [True] * 80)
_uv = me_cone_007.uv_layers.new(name='UVMap')
_uv.uv.foreach_set('vector', [0.9114, 0.1414, 0.9584, 0.0, 0.9399, 0.1048, 0.9399, 0.1048, 0.9584, 0.0, 0.9584, 0.1677, 0.246, 0.4781, 0.246, 0.6569, 0.2304, 0.4828, 0.2304, 0.4828, 0.246, 0.6569, 0.2157, 0.5521, 0.2157, 0.5521, 0.246, 0.6569, 0.1952, 0.5594, 0.4666, 0.7554, 0.4666, 0.8652, 0.4356, 0.6979, 0.4356, 0.6979, 0.4666, 0.8652, 0.4184, 0.6955, 0.4184, 0.6955, 0.4666, 0.8652, 0.4152, 0.7652, 0.4152, 0.7652, 0.4666, 0.8652, 0.4017, 0.7769, 1.0, 0.313, 1.0, 0.4224, 0.9559, 0.2489, 0.9559, 0.2489, 1.0, 0.4224, 0.9393, 0.2481, 0.9393, 0.2481, 1.0, 0.4224, 0.9439, 0.3075, 0.9439, 0.3075, 1.0, 0.4224, 0.9386, 0.3331, 0.884, 0.07645, 0.9584, 0.0, 0.8646, 0.1538, 0.8646, 0.1538, 0.9584, 0.0, 0.8816, 0.1638, 0.8816, 0.1638, 0.9584, 0.0, 0.9114, 0.1414, 0.8794, 0.6372, 0.904, 0.4774, 0.9101, 0.5951, 0.9101, 0.5951, 0.904, 0.4774, 0.9617, 0.6637, 0.8254, 0.6992, 0.8254, 0.8911, 0.8065, 0.7031, 0.8065, 0.7031, 0.8254, 0.8911, 0.7847, 0.7788, 0.7847, 0.7788, 0.8254, 0.8911, 0.7547, 0.7883, 0.7547, 0.7883, 0.8254, 0.8911, 0.6869, 0.7632, 0.6869, 0.7632, 0.8254, 0.8911, 0.6684, 0.7767, 0.1478, 0.7022, 0.1478, 0.8976, 0.1169, 0.7751, 0.1169, 0.7751, 0.1478, 0.8976, 0.09034, 0.7851, 0.09034, 0.7851, 0.1478, 0.8976, 0.01513, 0.7574, 0.01513, 0.7574, 0.1478, 0.8976, 0.0, 0.7704, 0.9644, 0.6992, 0.9644, 0.8999, 0.9417, 0.7626, 0.9417, 0.7626, 0.9644, 0.8999, 0.924, 0.7864, 0.924, 0.7864, 0.9644, 0.8999, 0.8464, 0.7459, 0.8464, 0.7459, 0.9644, 0.8999, 0.8254, 0.7658, 0.8418, 0.6637, 0.904, 0.4774, 0.8794, 0.6372, 0.7304, 0.4261, 0.7657, 0.2481, 0.7744, 0.3794, 0.7744, 0.3794, 0.7657, 0.2481, 0.8481, 0.4553, 0.4715, 0.3342, 0.6767, 0.2481, 0.4894, 0.3561, 0.4894, 0.3561, 0.6767, 0.2481, 0.5869, 0.3476, 0.5869, 0.3476, 0.6767, 0.2481, 0.6199, 0.3786, 0.6199, 0.3786, 0.6767, 0.2481, 0.6468, 0.4648, 0.6468, 0.4648, 0.6767, 0.2481, 0.6767, 0.4774, 0.4942, 0.1129, 0.6941, 0.0, 0.5943, 0.1067, 0.5943, 0.1067, 0.6941, 0.0, 0.6273, 0.1301, 0.6273, 0.1301, 0.6941, 0.0, 0.6664, 0.2233, 0.6664, 0.2233, 0.6941, 0.0, 0.6941, 0.2298, 0.4715, 0.604, 0.6684, 0.4774, 0.5549, 0.5879, 0.5549, 0.5879, 0.6684, 0.4774, 0.5943, 0.5925, 0.5943, 0.5925, 0.6684, 0.4774, 0.6284, 0.6953, 0.6284, 0.6953, 0.6684, 0.4774, 0.6684, 0.7019, 0.6767, 0.4553, 0.7657, 0.2481, 0.7304, 0.4261, 0.7477, 0.178, 0.7819, 0.0, 0.7914, 0.1313, 0.7914, 0.1313, 0.7819, 0.0, 0.8646, 0.2072, 0.4573, 0.474, 0.4573, 0.6955, 0.4292, 0.4814, 0.4292, 0.4814, 0.4573, 0.6955, 0.3991, 0.5742, 0.3991, 0.5742, 0.4573, 0.6955, 0.3575, 0.5927, 0.3575, 0.5927, 0.4573, 0.6955, 0.2691, 0.5858, 0.2691, 0.5858, 0.4573, 0.6955, 0.2471, 0.6095, 0.2048, 0.2483, 0.2048, 0.4781, 0.1629, 0.3381, 0.1629, 0.3381, 0.2048, 0.4781, 0.1265, 0.3553, 0.1265, 0.3553, 0.2048, 0.4781, 0.02156, 0.345, 0.02156, 0.345, 0.2048, 0.4781, 0.0, 0.3667, 0.0, 0.6071, 0.1952, 0.4781, 0.08337, 0.59, 0.08337, 0.59, 0.1952, 0.4781, 0.1238, 0.5942, 0.1238, 0.5942, 0.1952, 0.4781, 0.1569, 0.6963, 0.1569, 0.6963, 0.1952, 0.4781, 0.1952, 0.7022, 0.6941, 0.2072, 0.7819, 0.0, 0.7477, 0.178, 0.3685, 0.7365, 0.4017, 0.9061, 0.3495, 0.7903, 0.3495, 0.7903, 0.4017, 0.9061, 0.262, 0.7436, 0.262, 0.7436, 0.4017, 0.9061, 0.2471, 0.7671, 0.2471, 0.7671, 0.4017, 0.9061, 0.2889, 0.8482, 0.2889, 0.8482, 0.4017, 0.9061, 0.2771, 0.88, 0.8481, 0.3856, 0.8482, 0.2481, 0.9064, 0.449, 0.9064, 0.449, 0.8482, 0.2481, 0.9386, 0.4472, 0.9386, 0.4472, 0.8482, 0.2481, 0.9386, 0.3554, 0.1478, 0.804, 0.2443, 0.7022, 0.1743, 0.8232, 0.1743, 0.8232, 0.2443, 0.7022, 0.2148, 0.9174, 0.2148, 0.9174, 0.2443, 0.7022, 0.2443, 0.9266, 0.8418, 0.4774, 0.8418, 0.6992, 0.8145, 0.5494, 0.8145, 0.5494, 0.8418, 0.6992, 0.7943, 0.5761, 0.7943, 0.5761, 0.8418, 0.6992, 0.6965, 0.5426, 0.6965, 0.5426, 0.8418, 0.6992, 0.6684, 0.5694, 0.4017, 0.6955, 0.4017, 0.9061, 0.3685, 0.7365])
me_cone_007.materials.append(mat_material_003)
me_cone_007.use_remesh_fix_poles = True
me_cone_007.use_remesh_preserve_attributes = False
me_cone_007.use_mirror_vertex_groups = False
me_cone_007.update()

# ---- objects
ob_light = bpy.data.objects.new('Light', light_light)
ob_camera = bpy.data.objects.new('Camera', cam_camera)
ob_trunk = bpy.data.objects.new('Trunk', me_cone_001)
ob_core = bpy.data.objects.new('Core', me_icosphere)
ob_canopy = bpy.data.objects.new('Canopy', me_cone_007)

# ---- transforms, parenting, visibility, modifiers, constraints
ob_light.location = (4.788, 1.829, 9.692)
ob_light.rotation_euler = (0.6503, 0.05522, 4.362)
ob_light.scale = (0.6702, 0.7943, 0.8778)
ob_light.lock_rotations_4d = False
ob_light.empty_display_type = 'ARROWS'
ob_light.color = (0.0, 0.0, 0.0, 0.0)
ob_light.lineart.crease_threshold = 0.0
ob_camera.location = (7.359, -6.926, 5.052)
ob_camera.rotation_euler = (1.109, 0.0, 0.8149)
ob_camera.scale = (1.0, 1.032, 1.008)
ob_camera.lock_rotations_4d = False
ob_camera.empty_display_type = 'ARROWS'
ob_camera.color = (0.0, 0.0, 0.0, 0.0)
ob_camera.display_type = 'WIRE'
ob_camera.lineart.crease_threshold = 0.0
ob_trunk.location = (0.01285, 0.004018, 0.2977)
ob_trunk.scale = (0.8363, 0.8363, 1.418)
ob_trunk.lineart.crease_threshold = 0.0
ob_core.location = (0.01285, -0.003468, 0.4612)
ob_core.scale = (0.669, 0.669, 3.227)
ob_core.lineart.crease_threshold = 0.0
ob_canopy.location = (0.004592, 0.0137, 11.35)
ob_canopy.rotation_euler = (0.0, -0.0, -0.6292)
ob_canopy.scale = (0.9987, 0.9987, 0.7516)
ob_canopy.lineart.crease_threshold = 0.0

# ---- collection membership
col_collection.objects.link(ob_light)
col_collection.objects.link(ob_camera)
col_collection.objects.link(ob_trunk)
col_collection.objects.link(ob_core)
col_collection.objects.link(ob_canopy)

# ---- scene / render settings (as saved in the file)
scene.camera = ob_camera
scene.frame_start = 1; scene.frame_end = 250; scene.frame_set(1)
scene.render.engine = 'BLENDER_EEVEE_NEXT'
scene.cycles.use_denoising = False
scene.cycles.samples = 128
scene.cycles.sampling_pattern = 'TABULATED_SOBOL'
scene.cycles.use_adaptive_sampling = False
scene.cycles.use_light_tree = False
scene.view_settings.view_transform = 'Filmic'
bpy.context.view_layer.update()
